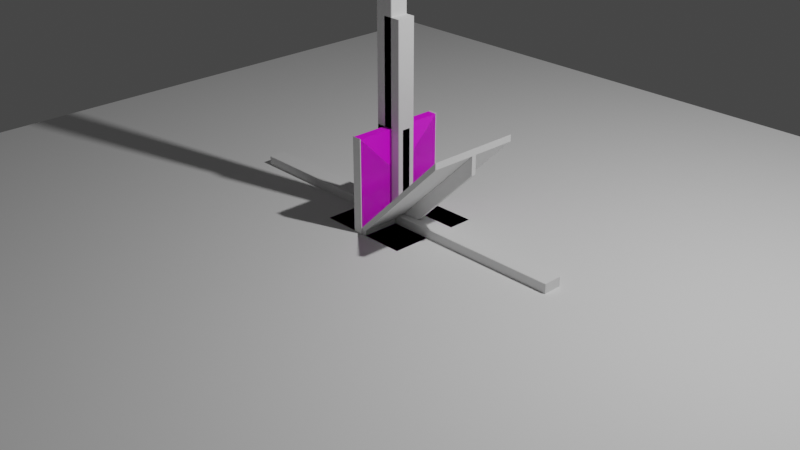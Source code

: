 # Source: attic.blend  (saved by Blender 3.0.42; exported with 4.5.12 LTS)
import bpy
from mathutils import Matrix  # noqa: F401  (used for matrix-valued properties, if any)

bpy.ops.wm.read_factory_settings(use_empty=True)
scene = bpy.context.scene
scene.name = 'Scene'

# ---- collections
col_collection = bpy.data.collections.new('Collection'); scene.collection.children.link(col_collection)
col_mesh = bpy.data.collections.new('Mesh'); scene.collection.children.link(col_mesh)
col_attic_panels = bpy.data.collections.new('Attic Panels'); col_mesh.children.link(col_attic_panels)
col_hanging_light = bpy.data.collections.new('Hanging Light'); col_mesh.children.link(col_hanging_light)
col_attic_struts_and_rafters = bpy.data.collections.new('Attic Struts And Rafters'); col_mesh.children.link(col_attic_struts_and_rafters)
col_rig = bpy.data.collections.new('Rig'); scene.collection.children.link(col_rig)
col_collision = bpy.data.collections.new('Collision'); scene.collection.children.link(col_collision)
col_extras = bpy.data.collections.new('Extras'); scene.collection.children.link(col_extras)

# ---- images (referenced by path relative to the original .blend; pixels are not part of the script)
import os
ASSET_DIR = os.environ.get("B2B_ASSET_DIR", "")  # directory of the original .blend (textures are referenced by path, not embedded)
HERE = os.path.dirname(os.path.abspath(__file__))  # packed textures are extracted next to this script under _unpacked/

def load_image(name, relpath, width, height, colorspace="sRGB"):
    """Load a texture the original file referenced (path relative to the .blend, or extracted next to this script)."""
    p = next((c for c in (os.path.join(HERE, relpath), os.path.join(ASSET_DIR, relpath)) if relpath and os.path.exists(c)), "")
    if p:
        img = bpy.data.images.load(p, check_existing=True)
        img.name = name
    else:  # same state as the original file: an image datablock whose file is absent (Cycles renders it pink)
        img = bpy.data.images.new(name, width, height)
        img.source = "FILE"
        img.filepath = "//" + (relpath or name)
    img.colorspace_settings.name = colorspace
    return img
img_untitled_001 = load_image('Untitled.001', '', 1024, 1024, 'sRGB')

# ---- materials (node trees are filled in below, after node groups)
mat_material_001 = bpy.data.materials.new('Material.001')
mat_material_001.use_transparent_shadow = False

# ---- material node trees
mat_material_001.use_nodes = True; mat_material_001.node_tree.nodes.clear()
_N = mat_material_001.node_tree.nodes; _L = mat_material_001.node_tree.links
n0 = _N.new('ShaderNodeBsdfPrincipled'); n0.name = 'Principled BSDF'; n0.location = (10, 300)
n0.distribution = 'GGX'
n0.subsurface_method = 'RANDOM_WALK_SKIN'
n0.inputs[3].default_value = 1.45
n0.inputs[27].default_value = (0.0, 0.0, 0.0, 1.0)
n0.inputs[28].default_value = 1.0
n1 = _N.new('ShaderNodeOutputMaterial'); n1.name = 'Material Output'; n1.location = (300, 300)
n2 = _N.new('ShaderNodeTexImage'); n2.name = 'Image Texture'; n2.location = (-280, 280)
n2.image = img_untitled_001
_L.new(n0.outputs[0], n1.inputs[0])
_L.new(n2.outputs[0], n0.inputs[0])
n1.is_active_output = True

# ---- world
world_world = bpy.data.worlds.new('World'); scene.world = world_world
world_world.use_nodes = True; world_world.node_tree.nodes.clear()
_N = world_world.node_tree.nodes; _L = world_world.node_tree.links
n0 = _N.new('ShaderNodeOutputWorld'); n0.name = 'World Output'; n0.location = (300, 300)
n1 = _N.new('ShaderNodeBackground'); n1.name = 'Background'; n1.location = (10, 300)
n1.inputs[0].default_value = (0.05088, 0.05088, 0.05088, 1.0)
_L.new(n1.outputs[0], n0.inputs[0])
n0.is_active_output = True
world_world.color = (0.05088, 0.05088, 0.05088)
world_world.use_sun_shadow = False
world_world.sun_shadow_jitter_overblur = 0.0

# ---- cameras
cam_camera = bpy.data.cameras.new('Camera')
cam_camera.clip_end = 100.0
cam_camera.ortho_scale = 7.314

# ---- lights
light_light = bpy.data.lights.new('Light', 'POINT')
light_light.transmission_factor = 0.0
light_light.energy = 1000.0
light_light.shadow_soft_size = 0.1
light_light.shadow_maximum_resolution = 0.006
light_light.use_absolute_resolution = True

# ---- meshes
me_plane = bpy.data.meshes.new('Plane')
me_plane.from_pydata([(-0.9987, -0.998, -3.123e-09), (-0.9987, 0.998, 8.725e-08), (0.9987, -0.998, -8.725e-08), (0.9987, 0.998, 8.725e-08), (1.069, -0.998, 0.0998), (-1.069, -0.998, 0.0998), (-1.069, 0.998, 0.0998), (1.069, 0.998, 0.0998)], [], [(0, 1, 3, 2), (5, 4, 7, 6), (3, 7, 4, 2), (0, 5, 6, 1), (1, 6, 7, 3), (2, 4, 5, 0)])
_uv = me_plane.uv_layers.new(name='UVMap')
_uv.uv.foreach_set('vector', [0.0, 0.0, 1.0, 0.0, 1.0, 1.0, 0.0, 1.0, 1.0, 0.0, 1.0, 1.0, 0.0, 1.0, 0.0, 0.0, 1.0, 1.0, 1.0, 1.0, 0.0, 1.0, 0.0, 1.0, 0.0, 0.0, 0.0, 0.0, 1.0, 0.0, 1.0, 0.0, 1.0, 0.0, 1.0, 0.0, 1.0, 1.0, 1.0, 1.0, 0.0, 1.0, 0.0, 1.0, 0.0, 0.0, 0.0, 0.0])
me_plane.materials.append(None)
me_plane.use_remesh_fix_poles = True
me_plane.use_remesh_preserve_attributes = False
me_plane.update()
me_plane_003 = bpy.data.meshes.new('Plane.003')
me_plane_003.from_pydata([(1.0, -1.0, 0.0), (-1.0, 1.0, 0.0), (1.0, 1.0, 0.0), (-1.0, 1.0, 0.0), (1.0, -1.0, 0.0), (1.0, 1.0, 0.0), (-1.0, 1.0, -0.1961), (1.0, -1.0, -0.1961), (1.0, 1.0, -0.1961)], [], [(1, 0, 2), (5, 8, 6, 3), (2, 1, 3, 5), (0, 2, 5, 4), (1, 0, 4, 3), (6, 8, 7), (4, 7, 8, 5), (3, 6, 7, 4)])
_uv = me_plane_003.uv_layers.new(name='UVMap')
_uv.uv.foreach_set('vector', [1.0, 1.0, 0.0, 0.0, 1.0, 0.0, 1.0, 1.0, 1.0, 1.0, 0.0, 1.0, 0.0, 1.0, 1.0, 1.0, 0.0, 1.0, 0.0, 1.0, 1.0, 1.0, 1.0, 0.0, 1.0, 1.0, 1.0, 1.0, 1.0, 0.0, 0.0, 1.0, 1.0, 0.0, 1.0, 0.0, 0.0, 1.0, 0.0, 1.0, 0.0, 0.0, 1.0, 0.0, 1.0, 0.0, 1.0, 0.0, 1.0, 1.0, 1.0, 1.0, 0.0, 1.0, 0.0, 1.0, 1.0, 0.0, 1.0, 0.0])
me_plane_003.materials.append(None)
me_plane_003.use_remesh_fix_poles = True
me_plane_003.use_remesh_preserve_attributes = False
me_plane_003.update()
me_plane_004 = bpy.data.meshes.new('Plane.004')
me_plane_004.from_pydata([(-1.0, -1.0, 0.0), (1.0, -1.0, 0.0), (1.0, 1.0, 0.0), (-1.0, -1.0, 0.0), (1.0, -1.0, 0.0), (1.0, 1.0, 0.0), (-1.0, -1.0, 0.0), (1.0, -1.0, 0.0), (1.0, 1.0, 0.0), (-1.0, -1.0, 0.0), (1.0, -1.0, 0.0), (1.0, 1.0, 0.0), (-1.0, -1.0, -0.1961), (1.0, -1.0, -0.1961), (1.0, 1.0, -0.1961)], [], [(0, 1, 2), (5, 3, 6, 8), (2, 0, 3, 5), (1, 2, 5, 4), (0, 1, 4, 3), (8, 6, 9, 11), (4, 5, 8, 7), (3, 4, 7, 6), (11, 14, 12, 9), (7, 8, 11, 10), (6, 7, 10, 9), (12, 14, 13), (10, 13, 14, 11), (9, 12, 13, 10)])
_uv = me_plane_004.uv_layers.new(name='UVMap')
_uv.uv.foreach_set('vector', [0.0, 1.0, 0.0, 0.0, 1.0, 0.0, 1.0, 1.0, 0.0, 0.0, 0.0, 0.0, 1.0, 1.0, 1.0, 1.0, 0.0, 0.0, 0.0, 0.0, 1.0, 1.0, 1.0, 0.0, 1.0, 1.0, 1.0, 1.0, 1.0, 0.0, 0.0, 0.0, 1.0, 0.0, 1.0, 0.0, 0.0, 0.0, 1.0, 1.0, 0.0, 0.0, 0.0, 0.0, 1.0, 1.0, 1.0, 0.0, 1.0, 1.0, 1.0, 1.0, 1.0, 0.0, 0.0, 0.0, 1.0, 0.0, 1.0, 0.0, 0.0, 0.0, 1.0, 1.0, 1.0, 1.0, 0.0, 0.0, 0.0, 0.0, 1.0, 0.0, 1.0, 1.0, 1.0, 1.0, 1.0, 0.0, 0.0, 0.0, 1.0, 0.0, 1.0, 0.0, 0.0, 0.0, 1.0, 1.0, 0.0, 0.0, 1.0, 0.0, 1.0, 0.0, 1.0, 0.0, 1.0, 1.0, 1.0, 1.0, 0.0, 0.0, 0.0, 0.0, 1.0, 0.0, 1.0, 0.0])
me_plane_004.materials.append(None)
me_plane_004.use_remesh_fix_poles = True
me_plane_004.use_remesh_preserve_attributes = False
me_plane_004.update()
me_plane_001 = bpy.data.meshes.new('Plane.001')
me_plane_001.from_pydata([(-1.0, -1.0, 0.0), (1.0, -1.0, 0.0), (-1.0, 1.0, 0.0), (1.0, 1.0, 0.0), (-1.0, 1.0, 0.0), (-1.0, -1.0, 0.0), (1.0, -1.0, 0.0), (1.0, 1.0, 0.0), (-1.0, 1.0, 0.0), (-1.0, -1.0, 0.0), (1.0, -1.0, 0.0), (1.0, 1.0, 0.0), (-1.0, 1.0, 0.0), (-1.0, -1.0, 0.0), (1.0, -1.0, 0.0), (1.0, 1.0, 0.0), (-1.0, 1.0, 0.0), (-1.0, -1.0, 0.0), (1.0, -1.0, 0.0), (1.0, 1.0, 0.0), (-1.0, 1.0, -0.1996), (-1.0, -1.0, -0.1996), (1.0, -1.0, -0.1996), (1.0, 1.0, -0.1996)], [], [(0, 1, 3, 2), (7, 4, 8, 11), (3, 2, 4, 7), (0, 1, 6, 5), (1, 3, 7, 6), (2, 0, 5, 4), (8, 20, 21, 9), (5, 6, 10, 9), (6, 7, 11, 10), (4, 5, 9, 8), (9, 10, 14, 13), (10, 11, 15, 14), (8, 9, 13, 12), (11, 8, 12, 15), (14, 15, 19, 18), (12, 13, 17, 16), (15, 12, 16, 19), (13, 14, 18, 17), (21, 20, 23, 22), (11, 23, 20, 8), (9, 21, 22, 10), (10, 22, 23, 11)])
_uv = me_plane_001.uv_layers.new(name='UVMap')
_uv.uv.foreach_set('vector', [0.0, 1.0, 0.0, 0.0, 1.0, 0.0, 1.0, 1.0, 0.0001, 0.9999, 9.996e-05, 0.0001001, 9.996e-05, 0.0001001, 0.0001, 0.9999, 0.0001, 0.9999, 9.996e-05, 0.0001001, 9.996e-05, 0.0001001, 0.0001, 0.9999, 0.9999, 0.0001001, 0.9999, 0.9999, 0.9999, 0.9999, 0.9999, 0.0001001, 0.9999, 0.9999, 0.0001, 0.9999, 0.0001, 0.9999, 0.9999, 0.9999, 9.996e-05, 0.0001001, 0.9999, 0.0001001, 0.9999, 0.0001001, 9.996e-05, 0.0001001, 9.996e-05, 0.0001001, 9.996e-05, 0.0001001, 0.9999, 0.0001001, 0.9999, 0.0001001, 0.9999, 0.0001001, 0.9999, 0.9999, 0.9999, 0.9999, 0.9999, 0.0001001, 0.9999, 0.9999, 0.0001, 0.9999, 0.0001, 0.9999, 0.9999, 0.9999, 9.996e-05, 0.0001001, 0.9999, 0.0001001, 0.9999, 0.0001001, 9.996e-05, 0.0001001, 9.99e-05, 0.9999, 0.0001, 9.996e-05, 0.0001, 9.996e-05, 9.99e-05, 0.9999, 0.0001, 9.996e-05, 0.9999, 0.0001002, 0.9999, 0.0001002, 0.0001, 9.996e-05, 0.9999, 0.9999, 9.99e-05, 0.9999, 9.99e-05, 0.9999, 0.9999, 0.9999, 0.9999, 0.0001002, 0.9999, 0.9999, 0.9999, 0.9999, 0.9999, 0.0001002, 0.0001, 9.996e-05, 0.9999, 0.0001002, 0.9999, 0.0001002, 0.0001, 9.996e-05, 0.9999, 0.9999, 9.99e-05, 0.9999, 9.99e-05, 0.9999, 0.9999, 0.9999, 0.9999, 0.0001002, 0.9999, 0.9999, 0.9999, 0.9999, 0.9999, 0.0001002, 9.99e-05, 0.9999, 0.0001, 9.996e-05, 0.0001, 9.996e-05, 9.99e-05, 0.9999, 1.0, 1.0, 0.0, 1.0, 0.0, 0.0, 1.0, 0.0, 0.0001, 0.9999, 0.0001, 0.9999, 9.996e-05, 0.0001001, 9.996e-05, 0.0001001, 0.9999, 0.0001001, 0.9999, 0.0001001, 0.9999, 0.9999, 0.9999, 0.9999, 0.9999, 0.9999, 0.9999, 0.9999, 0.0001, 0.9999, 0.0001, 0.9999])
_ca = me_plane_001.color_attributes.new('Col', 'BYTE_COLOR', 'CORNER')
_ca.data.foreach_set('color', [1.0, 1.0, 1.0, 1.0, 1.0, 1.0, 1.0, 1.0, 1.0, 1.0, 1.0, 1.0, 1.0, 1.0, 1.0, 1.0, 1.0, 1.0, 1.0, 1.0, 1.0, 1.0, 1.0, 1.0, 1.0, 1.0, 1.0, 1.0, 1.0, 1.0, 1.0, 1.0, 1.0, 1.0, 1.0, 1.0, 1.0, 1.0, 1.0, 1.0, 1.0, 1.0, 1.0, 1.0, 1.0, 1.0, 1.0, 1.0, 1.0, 1.0, 1.0, 1.0, 1.0, 1.0, 1.0, 1.0, 1.0, 1.0, 1.0, 1.0, 1.0, 1.0, 1.0, 1.0, 1.0, 1.0, 1.0, 1.0, 1.0, 1.0, 1.0, 1.0, 1.0, 1.0, 1.0, 1.0, 1.0, 1.0, 1.0, 1.0, 1.0, 1.0, 1.0, 1.0, 1.0, 1.0, 1.0, 1.0, 1.0, 1.0, 1.0, 1.0, 1.0, 1.0, 1.0, 1.0, 1.0, 1.0, 1.0, 1.0, 1.0, 1.0, 1.0, 1.0, 1.0, 1.0, 1.0, 1.0, 1.0, 1.0, 1.0, 1.0, 1.0, 1.0, 1.0, 1.0, 1.0, 1.0, 1.0, 1.0, 1.0, 1.0, 1.0, 1.0, 1.0, 1.0, 1.0, 1.0, 1.0, 1.0, 1.0, 1.0, 1.0, 1.0, 1.0, 1.0, 1.0, 1.0, 1.0, 1.0, 1.0, 1.0, 1.0, 1.0, 1.0, 1.0, 1.0, 1.0, 1.0, 1.0, 1.0, 1.0, 1.0, 1.0, 1.0, 1.0, 1.0, 1.0, 1.0, 1.0, 1.0, 1.0, 1.0, 1.0, 1.0, 1.0, 1.0, 1.0, 1.0, 1.0, 1.0, 1.0, 1.0, 1.0, 1.0, 1.0, 1.0, 1.0, 1.0, 1.0, 1.0, 1.0, 1.0, 1.0, 1.0, 1.0, 1.0, 1.0, 1.0, 1.0, 1.0, 1.0, 1.0, 1.0, 1.0, 1.0, 1.0, 1.0, 1.0, 1.0, 1.0, 1.0, 1.0, 1.0, 1.0, 1.0, 1.0, 1.0, 1.0, 1.0, 1.0, 1.0, 1.0, 1.0, 1.0, 1.0, 1.0, 1.0, 1.0, 1.0, 1.0, 1.0, 1.0, 1.0, 1.0, 1.0, 1.0, 1.0, 1.0, 1.0, 1.0, 1.0, 1.0, 1.0, 1.0, 1.0, 1.0, 1.0, 1.0, 1.0, 1.0, 1.0, 1.0, 1.0, 1.0, 1.0, 1.0, 1.0, 1.0, 1.0, 1.0, 1.0, 1.0, 1.0, 1.0, 1.0, 1.0, 1.0, 1.0, 1.0, 1.0, 1.0, 1.0, 1.0, 1.0, 1.0, 1.0, 1.0, 1.0, 1.0, 1.0, 1.0, 1.0, 1.0, 1.0, 1.0, 1.0, 1.0, 1.0, 1.0, 1.0, 1.0, 1.0, 1.0, 1.0, 1.0, 1.0, 1.0, 1.0, 1.0, 1.0, 1.0, 1.0, 1.0, 1.0, 1.0, 1.0, 1.0, 1.0, 1.0, 1.0, 1.0, 1.0, 1.0, 1.0, 1.0, 1.0, 1.0, 1.0, 1.0, 1.0, 1.0, 1.0, 1.0, 1.0, 1.0, 1.0, 1.0, 1.0, 1.0, 1.0, 1.0, 1.0, 1.0, 1.0, 1.0, 1.0, 1.0, 1.0, 1.0, 1.0, 1.0, 1.0, 1.0, 1.0, 1.0, 1.0, 1.0, 1.0, 1.0, 1.0, 1.0, 1.0, 1.0, 1.0, 1.0, 1.0, 1.0, 1.0, 1.0, 1.0, 1.0])
me_plane_001.materials.append(mat_material_001)
me_plane_001.use_remesh_fix_poles = True
me_plane_001.use_remesh_preserve_attributes = False
me_plane_001.update()
me_plane_002 = bpy.data.meshes.new('Plane.002')
me_plane_002.from_pydata([(-1.0, -1.0, 0.0), (1.0, -1.0, 0.0), (-1.0, 1.0, 0.0), (1.0, 1.0, 0.0), (-1.0, 1.0, 0.0), (-1.0, -1.0, 0.0), (1.0, -1.0, 0.0), (1.0, 1.0, 0.0), (-1.0, 1.0, -0.2), (-1.0, -1.0, -0.2), (1.0, -1.0, -0.2), (1.0, 1.0, -0.2)], [], [(0, 1, 3, 2), (6, 10, 11, 7), (3, 2, 4, 7), (0, 1, 6, 5), (1, 3, 7, 6), (2, 0, 5, 4), (9, 8, 11, 10), (4, 8, 9, 5), (7, 11, 8, 4), (5, 9, 10, 6)])
_uv = me_plane_002.uv_layers.new(name='UVMap')
_uv.uv.foreach_set('vector', [0.0, 0.0, 0.625, 0.25, 1.0, 1.0, 0.25, 0.75, 1.0, 0.0, 1.0, 0.0, 1.0, 1.0, 1.0, 1.0, 1.0, 1.0, 0.0, 1.0, 0.0, 1.0, 1.0, 1.0, 0.0, 0.0, 1.0, 0.0, 1.0, 0.0, 0.0, 0.0, 1.0, 0.0, 1.0, 1.0, 1.0, 1.0, 1.0, 0.0, 0.0, 1.0, 0.0, 0.0, 0.0, 0.0, 0.0, 1.0, 0.9999, 0.9999, 0.9999, 9.998e-05, 9.998e-05, 0.0001001, 0.0001001, 0.9999, 0.0, 1.0, 0.0, 1.0, 0.0, 0.0, 0.0, 0.0, 1.0, 1.0, 1.0, 1.0, 0.0, 1.0, 0.0, 1.0, 0.0, 0.0, 0.0, 0.0, 1.0, 0.0, 1.0, 0.0])
me_plane_002.materials.append(mat_material_001)
me_plane_002.use_remesh_fix_poles = True
me_plane_002.use_remesh_preserve_attributes = False
me_plane_002.update()
me_plane_005 = bpy.data.meshes.new('Plane.005')
me_plane_005.from_pydata([(-5.0, -5.0, 0.0), (5.0, -5.0, 0.0), (-5.0, 5.0, 0.0), (5.0, 5.0, 0.0), (-5.0, 4.0, 0.0), (-5.0, 3.0, 0.0), (-5.0, 2.0, 0.0), (-5.0, 1.0, 0.0), (-5.0, 0.0, 0.0), (-5.0, -1.0, 0.0), (-5.0, -2.0, 0.0), (-5.0, -3.0, 0.0), (-5.0, -4.0, 0.0), (-4.0, -5.0, 0.0), (-3.0, -5.0, 0.0), (-2.0, -5.0, 0.0), (-1.0, -5.0, 0.0), (0.0, -5.0, 0.0), (1.0, -5.0, 0.0), (2.0, -5.0, 0.0), (3.0, -5.0, 0.0), (4.0, -5.0, 0.0), (5.0, -4.0, 0.0), (5.0, -3.0, 0.0), (5.0, -2.0, 0.0), (5.0, -1.0, 0.0), (5.0, 0.0, 0.0), (5.0, 1.0, 0.0), (5.0, 2.0, 0.0), (5.0, 3.0, 0.0), (5.0, 4.0, 0.0), (4.0, 5.0, 0.0), (3.0, 5.0, 0.0), (2.0, 5.0, 0.0), (1.0, 5.0, 0.0), (0.0, 5.0, 0.0), (-1.0, 5.0, 0.0), (-2.0, 5.0, 0.0), (-3.0, 5.0, 0.0), (-4.0, 5.0, 0.0), (-4.0, -4.0, 0.0), (-4.0, -3.0, 0.0), (-4.0, -2.0, 0.0), (-4.0, -1.0, 0.0), (-4.0, 0.0, 0.0), (-4.0, 1.0, 0.0), (-4.0, 2.0, 0.0), (-4.0, 3.0, 0.0), (-4.0, 4.0, 0.0), (-3.0, -4.0, 0.0), (-3.0, -3.0, 0.0), (-3.0, -2.0, 0.0), (-3.0, -1.0, 0.0), (-3.0, 0.0, 0.0), (-3.0, 1.0, 0.0), (-3.0, 2.0, 0.0), (-3.0, 3.0, 0.0), (-3.0, 4.0, 0.0), (-2.0, -4.0, 0.0), (-2.0, -3.0, 0.0), (-2.0, -2.0, 0.0), (-2.0, -1.0, 0.0), (-2.0, 0.0, 0.0), (-2.0, 1.0, 0.0), (-2.0, 2.0, 0.0), (-2.0, 3.0, 0.0), (-2.0, 4.0, 0.0), (-1.0, -4.0, 0.0), (-1.0, -3.0, 0.0), (-1.0, -2.0, 0.0), (-1.0, -1.0, 0.0), (-1.0, 0.0, 0.0), (-1.0, 1.0, 0.0), (-1.0, 2.0, 0.0), (-1.0, 3.0, 0.0), (-1.0, 4.0, 0.0), (0.0, -4.0, 0.0), (0.0, -3.0, 0.0), (0.0, -2.0, 0.0), (0.0, -1.0, 0.0), (0.0, 0.0, 0.0), (0.0, 1.0, 0.0), (0.0, 2.0, 0.0), (0.0, 3.0, 0.0), (0.0, 4.0, 0.0), (1.0, -4.0, 0.0), (1.0, -3.0, 0.0), (1.0, -2.0, 0.0), (1.0, -1.0, 0.0), (1.0, 0.0, 0.0), (1.0, 1.0, 0.0), (1.0, 2.0, 0.0), (1.0, 3.0, 0.0), (1.0, 4.0, 0.0), (2.0, -4.0, 0.0), (2.0, -3.0, 0.0), (2.0, -2.0, 0.0), (2.0, -1.0, 0.0), (2.0, 0.0, 0.0), (2.0, 1.0, 0.0), (2.0, 2.0, 0.0), (2.0, 3.0, 0.0), (2.0, 4.0, 0.0), (3.0, -4.0, 0.0), (3.0, -3.0, 0.0), (3.0, -2.0, 0.0), (3.0, -1.0, 0.0), (3.0, 0.0, 0.0), (3.0, 1.0, 0.0), (3.0, 2.0, 0.0), (3.0, 3.0, 0.0), (3.0, 4.0, 0.0), (4.0, -4.0, 0.0), (4.0, -3.0, 0.0), (4.0, -2.0, 0.0), (4.0, -1.0, 0.0), (4.0, 0.0, 0.0), (4.0, 1.0, 0.0), (4.0, 2.0, 0.0), (4.0, 3.0, 0.0), (4.0, 4.0, 0.0)], [], [(120, 30, 3, 31), (4, 48, 39, 2), (48, 57, 38, 39), (57, 66, 37, 38), (66, 75, 36, 37), (75, 84, 35, 36), (84, 93, 34, 35), (93, 102, 33, 34), (102, 111, 32, 33), (111, 120, 31, 32), (0, 13, 40, 12), (12, 40, 41, 11), (11, 41, 42, 10), (10, 42, 43, 9), (9, 43, 44, 8), (8, 44, 45, 7), (7, 45, 46, 6), (6, 46, 47, 5), (5, 47, 48, 4), (13, 14, 49, 40), (40, 49, 50, 41), (41, 50, 51, 42), (42, 51, 52, 43), (43, 52, 53, 44), (44, 53, 54, 45), (45, 54, 55, 46), (46, 55, 56, 47), (47, 56, 57, 48), (14, 15, 58, 49), (49, 58, 59, 50), (50, 59, 60, 51), (51, 60, 61, 52), (52, 61, 62, 53), (53, 62, 63, 54), (54, 63, 64, 55), (55, 64, 65, 56), (56, 65, 66, 57), (15, 16, 67, 58), (58, 67, 68, 59), (59, 68, 69, 60), (60, 69, 70, 61), (61, 70, 71, 62), (62, 71, 72, 63), (63, 72, 73, 64), (64, 73, 74, 65), (65, 74, 75, 66), (16, 17, 76, 67), (67, 76, 77, 68), (68, 77, 78, 69), (69, 78, 79, 70), (70, 79, 80, 71), (71, 80, 81, 72), (72, 81, 82, 73), (73, 82, 83, 74), (74, 83, 84, 75), (17, 18, 85, 76), (76, 85, 86, 77), (77, 86, 87, 78), (78, 87, 88, 79), (79, 88, 89, 80), (80, 89, 90, 81), (81, 90, 91, 82), (82, 91, 92, 83), (83, 92, 93, 84), (18, 19, 94, 85), (85, 94, 95, 86), (86, 95, 96, 87), (87, 96, 97, 88), (88, 97, 98, 89), (89, 98, 99, 90), (90, 99, 100, 91), (91, 100, 101, 92), (92, 101, 102, 93), (19, 20, 103, 94), (94, 103, 104, 95), (95, 104, 105, 96), (96, 105, 106, 97), (97, 106, 107, 98), (98, 107, 108, 99), (99, 108, 109, 100), (100, 109, 110, 101), (101, 110, 111, 102), (20, 21, 112, 103), (103, 112, 113, 104), (104, 113, 114, 105), (105, 114, 115, 106), (106, 115, 116, 107), (107, 116, 117, 108), (108, 117, 118, 109), (109, 118, 119, 110), (110, 119, 120, 111), (21, 1, 22, 112), (112, 22, 23, 113), (113, 23, 24, 114), (114, 24, 25, 115), (115, 25, 26, 116), (116, 26, 27, 117), (117, 27, 28, 118), (118, 28, 29, 119), (119, 29, 30, 120)])
_uv = me_plane_005.uv_layers.new(name='UVMap')
_uv.uv.foreach_set('vector', [1.0, 0.0, 1.0, 1.0, 0.0, 1.0, 0.0, 0.0, 4.0, 3.0, 4.0, 4.0, 3.0, 4.0, 3.0, 3.0, 5.0, 9.0, 5.0, 10.0, 4.0, 10.0, 4.0, 9.0, 5.0, 8.0, 6.0, 8.0, 6.0, 9.0, 5.0, 9.0, 1.0, 8.0, 2.0, 8.0, 2.0, 9.0, 1.0, 9.0, 5.0, 9.0, 6.0, 9.0, 6.0, 10.0, 5.0, 10.0, 6.0, 4.0, 5.0, 4.0, 5.0, 3.0, 6.0, 3.0, 7.0, 7.0, 8.0, 7.0, 8.0, 8.0, 7.0, 8.0, 7.0, 6.0, 8.0, 6.0, 8.0, 7.0, 7.0, 7.0, 6.0, 7.0, 6.0, 8.0, 5.0, 8.0, 5.0, 7.0, 1.0, 8.0, 1.0, 9.0, 0.0, 9.0, 0.0, 8.0, 4.0, 6.0, 4.0, 5.0, 5.0, 5.0, 5.0, 6.0, 0.0, 4.0, 1.0, 4.0, 1.0, 5.0, 0.0, 5.0, 3.0, 10.0, 2.0, 10.0, 2.0, 9.0, 3.0, 9.0, 3.0, 6.0, 3.0, 5.0, 4.0, 5.0, 4.0, 6.0, 0.0, 4.0, 0.0, 3.0, 1.0, 3.0, 1.0, 4.0, 4.0, 8.0, 5.0, 8.0, 5.0, 9.0, 4.0, 9.0, 1.0, 5.0, 2.0, 5.0, 2.0, 6.0, 1.0, 6.0, 3.0, 2.0, 3.0, 1.0, 4.0, 1.0, 4.0, 2.0, 3.0, 9.0, 3.0, 8.0, 4.0, 8.0, 4.0, 9.0, 3.0, 3.0, 3.0, 2.0, 4.0, 2.0, 4.0, 3.0, 3.0, 8.0, 3.0, 9.0, 2.0, 9.0, 2.0, 8.0, 3.0, 5.0, 2.0, 5.0, 2.0, 4.0, 3.0, 4.0, 3.0, 5.0, 3.0, 4.0, 4.0, 4.0, 4.0, 5.0, 7.0, 5.0, 7.0, 4.0, 8.0, 4.0, 8.0, 5.0, 8.0, 8.0, 8.0, 7.0, 9.0, 7.0, 9.0, 8.0, 7.0, 3.0, 8.0, 3.0, 8.0, 4.0, 7.0, 4.0, 6.0, 7.0, 7.0, 7.0, 7.0, 8.0, 6.0, 8.0, 7.0, 2.0, 8.0, 2.0, 8.0, 3.0, 7.0, 3.0, 1.0, 8.0, 1.0, 7.0, 2.0, 7.0, 2.0, 8.0, 1.0, 9.0, 1.0, 10.0, 0.0, 10.0, 0.0, 9.0, 7.0, 9.0, 8.0, 9.0, 8.0, 10.0, 7.0, 10.0, 7.0, 9.0, 7.0, 8.0, 8.0, 8.0, 8.0, 9.0, 6.0, 8.0, 7.0, 8.0, 7.0, 9.0, 6.0, 9.0, 9.0, 1.0, 9.0, 0.0, 10.0, 0.0, 10.0, 1.0, 9.0, 8.0, 9.0, 9.0, 8.0, 9.0, 8.0, 8.0, 8.0, 3.0, 9.0, 3.0, 9.0, 4.0, 8.0, 4.0, 8.0, 2.0, 8.0, 1.0, 9.0, 1.0, 9.0, 2.0, 0.0, 6.0, 0.0, 5.0, 1.0, 5.0, 1.0, 6.0, 2.0, 2.0, 3.0, 2.0, 3.0, 3.0, 2.0, 3.0, 0.0, 8.0, 0.0, 7.0, 1.0, 7.0, 1.0, 8.0, 7.0, 5.0, 8.0, 5.0, 8.0, 6.0, 7.0, 6.0, 0.0, 6.0, 1.0, 6.0, 1.0, 7.0, 0.0, 7.0, 9.0, 7.0, 9.0, 6.0, 10.0, 6.0, 10.0, 7.0, 2.0, 5.0, 3.0, 5.0, 3.0, 6.0, 2.0, 6.0, 6.0, 4.0, 6.0, 5.0, 5.0, 5.0, 5.0, 4.0, 6.0, 2.0, 6.0, 1.0, 7.0, 1.0, 7.0, 2.0, 5.0, 3.0, 5.0, 2.0, 6.0, 2.0, 6.0, 3.0, 0.0, 2.0, 1.0, 2.0, 1.0, 3.0, 0.0, 3.0, 10.0, 9.0, 9.0, 9.0, 9.0, 8.0, 10.0, 8.0, 2.0, 2.0, 2.0, 1.0, 3.0, 1.0, 3.0, 2.0, 5.0, 5.0, 6.0, 5.0, 6.0, 6.0, 5.0, 6.0, 5.0, 2.0, 5.0, 1.0, 6.0, 1.0, 6.0, 2.0, 2.0, 3.0, 3.0, 3.0, 3.0, 4.0, 2.0, 4.0, 6.0, 0.0, 6.0, 1.0, 5.0, 1.0, 5.0, 0.0, 3.0, 8.0, 2.0, 8.0, 2.0, 7.0, 3.0, 7.0, 10.0, 3.0, 10.0, 4.0, 9.0, 4.0, 9.0, 3.0, 10.0, 4.0, 10.0, 5.0, 9.0, 5.0, 9.0, 4.0, 9.0, 2.0, 10.0, 2.0, 10.0, 3.0, 9.0, 3.0, 10.0, 9.0, 10.0, 10.0, 9.0, 10.0, 9.0, 9.0, 4.0, 7.0, 4.0, 8.0, 3.0, 8.0, 3.0, 7.0, 8.0, 6.0, 9.0, 6.0, 9.0, 7.0, 8.0, 7.0, 7.0, 6.0, 7.0, 7.0, 6.0, 7.0, 6.0, 6.0, 6.0, 2.0, 7.0, 2.0, 7.0, 3.0, 6.0, 3.0, 8.0, 0.0, 9.0, 0.0, 9.0, 1.0, 8.0, 1.0, 1.0, 9.0, 2.0, 9.0, 2.0, 10.0, 1.0, 10.0, 8.0, 2.0, 9.0, 2.0, 9.0, 3.0, 8.0, 3.0, 6.0, 7.0, 5.0, 7.0, 5.0, 6.0, 6.0, 6.0, 2.0, 1.0, 2.0, 0.0, 3.0, 0.0, 3.0, 1.0, 6.0, 5.0, 7.0, 5.0, 7.0, 6.0, 6.0, 6.0, 9.0, 7.0, 10.0, 7.0, 10.0, 8.0, 9.0, 8.0, 1.0, 4.0, 2.0, 4.0, 2.0, 5.0, 1.0, 5.0, 5.0, 3.0, 5.0, 4.0, 4.0, 4.0, 4.0, 3.0, 8.0, 6.0, 8.0, 5.0, 9.0, 5.0, 9.0, 6.0, 4.0, 2.0, 4.0, 1.0, 5.0, 1.0, 5.0, 2.0, 5.0, 1.0, 4.0, 1.0, 4.0, 0.0, 5.0, 0.0, 3.0, 7.0, 2.0, 7.0, 2.0, 6.0, 3.0, 6.0, 1.0, 2.0, 1.0, 1.0, 2.0, 1.0, 2.0, 2.0, 0.0, 1.0, 1.0, 1.0, 1.0, 2.0, 0.0, 2.0, 9.0, 1.0, 10.0, 1.0, 10.0, 2.0, 9.0, 2.0, 6.0, 3.0, 7.0, 3.0, 7.0, 4.0, 6.0, 4.0, 2.0, 2.0, 2.0, 3.0, 1.0, 3.0, 1.0, 2.0, 3.0, 10.0, 3.0, 9.0, 4.0, 9.0, 4.0, 10.0, 1.0, 1.0, 1.0, 0.0, 2.0, 0.0, 2.0, 1.0, 4.0, 6.0, 5.0, 6.0, 5.0, 7.0, 4.0, 7.0, 6.0, 10.0, 6.0, 9.0, 7.0, 9.0, 7.0, 10.0, 3.0, 6.0, 4.0, 6.0, 4.0, 7.0, 3.0, 7.0, 7.0, 1.0, 7.0, 0.0, 8.0, 0.0, 8.0, 1.0, 9.0, 6.0, 9.0, 5.0, 10.0, 5.0, 10.0, 6.0, 8.0, 4.0, 9.0, 4.0, 9.0, 5.0, 8.0, 5.0, 1.0, 4.0, 1.0, 3.0, 2.0, 3.0, 2.0, 4.0, 6.0, 0.0, 7.0, 0.0, 7.0, 1.0, 6.0, 1.0, 3.0, 1.0, 3.0, 0.0, 4.0, 0.0, 4.0, 1.0, 4.0, 7.0, 5.0, 7.0, 5.0, 8.0, 4.0, 8.0, 8.0, 2.0, 7.0, 2.0, 7.0, 1.0, 8.0, 1.0, 4.0, 3.0, 4.0, 2.0, 5.0, 2.0, 5.0, 3.0, 6.0, 4.0, 7.0, 4.0, 7.0, 5.0, 6.0, 5.0, 8.0, 9.0, 9.0, 9.0, 9.0, 10.0, 8.0, 10.0, 1.0, 6.0, 2.0, 6.0, 2.0, 7.0, 1.0, 7.0, 5.0, 4.0, 5.0, 5.0, 4.0, 5.0, 4.0, 4.0])
me_plane_005.use_remesh_fix_poles = True
me_plane_005.use_remesh_preserve_attributes = False
me_plane_005.update()
me_cylinder_001 = bpy.data.meshes.new('Cylinder.001')
me_cylinder_001.from_pydata([(0.0, 0.01, -0.5), (0.0, 0.01, 0.5), (0.007071, 0.007071, -0.5), (0.007071, 0.007071, 0.5), (0.01, -4.371e-10, -0.5), (0.01, -4.371e-10, 0.5), (0.007071, -0.007071, -0.5), (0.007071, -0.007071, 0.5), (-8.742e-10, -0.01, -0.5), (-8.742e-10, -0.01, 0.5), (-0.007071, -0.007071, -0.5), (-0.007071, -0.007071, 0.5), (-0.01, 1.192e-10, -0.5), (-0.01, 1.192e-10, 0.5), (-0.007071, 0.007071, -0.5), (-0.007071, 0.007071, 0.5)], [], [(0, 1, 3, 2), (2, 3, 5, 4), (4, 5, 7, 6), (6, 7, 9, 8), (8, 9, 11, 10), (10, 11, 13, 12), (3, 1, 15, 13, 11, 9, 7, 5), (12, 13, 15, 14), (14, 15, 1, 0), (0, 2, 4, 6, 8, 10, 12, 14)])
me_cylinder_001.polygons.foreach_set('use_smooth', [True] * 10)
_uv = me_cylinder_001.uv_layers.new(name='UVMap')
_uv.uv.foreach_set('vector', [1.0, 0.5, 1.0, 1.0, 0.875, 1.0, 0.875, 0.5, 0.875, 0.5, 0.875, 1.0, 0.75, 1.0, 0.75, 0.5, 0.75, 0.5, 0.75, 1.0, 0.625, 1.0, 0.625, 0.5, 0.625, 0.5, 0.625, 1.0, 0.5, 1.0, 0.5, 0.5, 0.5, 0.5, 0.5, 1.0, 0.375, 1.0, 0.375, 0.5, 0.375, 0.5, 0.375, 1.0, 0.25, 1.0, 0.25, 0.5, 0.4197, 0.4197, 0.25, 0.49, 0.08029, 0.4197, 0.01, 0.25, 0.08029, 0.08029, 0.25, 0.01, 0.4197, 0.08029, 0.49, 0.25, 0.25, 0.5, 0.25, 1.0, 0.125, 1.0, 0.125, 0.5, 0.125, 0.5, 0.125, 1.0, 0.0, 1.0, 0.0, 0.5, 0.75, 0.49, 0.9197, 0.4197, 0.99, 0.25, 0.9197, 0.08029, 0.75, 0.01, 0.5803, 0.08029, 0.51, 0.25, 0.5803, 0.4197])
me_cylinder_001.use_remesh_fix_poles = True
me_cylinder_001.use_remesh_preserve_attributes = False
me_cylinder_001.update()
me_cone = bpy.data.meshes.new('Cone')
me_cone.from_pydata([(0.0, 0.2, -0.1), (0.07654, 0.1848, -0.1), (0.1414, 0.1414, -0.1), (0.1848, 0.07654, -0.1), (0.2, -8.742e-09, -0.1), (0.1848, -0.07654, -0.1), (0.1414, -0.1414, -0.1), (0.07654, -0.1848, -0.1), (-1.748e-08, -0.2, -0.1), (-0.07654, -0.1848, -0.1), (-0.1414, -0.1414, -0.1), (-0.1848, -0.07654, -0.1), (-0.2, 2.385e-09, -0.1), (-0.1848, 0.07654, -0.1), (-0.1414, 0.1414, -0.1), (-0.07654, 0.1848, -0.1), (0.0, 0.0, 0.1), (0.07654, 0.1848, -0.11), (0.0, 0.2, -0.11), (0.0, 0.0, 0.09), (0.1414, 0.1414, -0.11), (0.1848, 0.07654, -0.11), (0.2, -8.742e-09, -0.11), (0.1848, -0.07654, -0.11), (0.1414, -0.1414, -0.11), (0.07654, -0.1848, -0.11), (-1.748e-08, -0.2, -0.11), (-0.07654, -0.1848, -0.11), (-0.1414, -0.1414, -0.11), (-0.1848, -0.07654, -0.11), (-0.2, 2.385e-09, -0.11), (-0.1848, 0.07654, -0.11), (-0.1414, 0.1414, -0.11), (-0.07654, 0.1848, -0.11)], [], [(0, 1, 16), (1, 2, 16), (2, 3, 16), (3, 4, 16), (4, 5, 16), (5, 6, 16), (6, 7, 16), (7, 8, 16), (8, 9, 16), (9, 10, 16), (10, 11, 16), (11, 12, 16), (12, 13, 16), (13, 14, 16), (14, 15, 16), (15, 0, 16), (18, 19, 17), (17, 19, 20), (20, 19, 21), (21, 19, 22), (22, 19, 23), (23, 19, 24), (24, 19, 25), (25, 19, 26), (26, 19, 27), (27, 19, 28), (28, 19, 29), (29, 19, 30), (30, 19, 31), (31, 19, 32), (32, 19, 33), (33, 19, 18), (15, 14, 32, 33), (4, 3, 21, 22), (1, 0, 18, 17), (8, 7, 25, 26), (12, 11, 29, 30), (0, 15, 33, 18), (5, 4, 22, 23), (9, 8, 26, 27), (13, 12, 30, 31), (2, 1, 17, 20), (6, 5, 23, 24), (10, 9, 27, 28), (14, 13, 31, 32), (3, 2, 20, 21), (7, 6, 24, 25), (11, 10, 28, 29)])
me_cone.polygons.foreach_set('use_smooth', [True] * 48)
_uv = me_cone.uv_layers.new(name='UVMap')
_uv.uv.foreach_set('vector', [0.5, 1.0, 0.6913, 0.9619, 0.5, 0.5, 0.6913, 0.9619, 0.8536, 0.8536, 0.5, 0.5, 0.8536, 0.8536, 0.9619, 0.6913, 0.5, 0.5, 0.9619, 0.6913, 1.0, 0.5, 0.5, 0.5, 1.0, 0.5, 0.9619, 0.3087, 0.5, 0.5, 0.9619, 0.3087, 0.8536, 0.1464, 0.5, 0.5, 0.8536, 0.1464, 0.6913, 0.03806, 0.5, 0.5, 0.6913, 0.03806, 0.5, 0.0, 0.5, 0.5, 0.5, 0.0, 0.3087, 0.03806, 0.5, 0.5, 0.3087, 0.03806, 0.1464, 0.1464, 0.5, 0.5, 0.1464, 0.1464, 0.03806, 0.3087, 0.5, 0.5, 0.03806, 0.3087, 0.0, 0.5, 0.5, 0.5, 0.0, 0.5, 0.03806, 0.6913, 0.5, 0.5, 0.03806, 0.6913, 0.1464, 0.8536, 0.5, 0.5, 0.1464, 0.8536, 0.3087, 0.9619, 0.5, 0.5, 0.3087, 0.9619, 0.5, 1.0, 0.5, 0.5, 0.5, 1.0, 0.5, 0.5, 0.6913, 0.9619, 0.6913, 0.9619, 0.5, 0.5, 0.8536, 0.8536, 0.8536, 0.8536, 0.5, 0.5, 0.9619, 0.6913, 0.9619, 0.6913, 0.5, 0.5, 1.0, 0.5, 1.0, 0.5, 0.5, 0.5, 0.9619, 0.3087, 0.9619, 0.3087, 0.5, 0.5, 0.8536, 0.1464, 0.8536, 0.1464, 0.5, 0.5, 0.6913, 0.03806, 0.6913, 0.03806, 0.5, 0.5, 0.5, 0.0, 0.5, 0.0, 0.5, 0.5, 0.3087, 0.03806, 0.3087, 0.03806, 0.5, 0.5, 0.1464, 0.1464, 0.1464, 0.1464, 0.5, 0.5, 0.03806, 0.3087, 0.03806, 0.3087, 0.5, 0.5, 0.0, 0.5, 0.0, 0.5, 0.5, 0.5, 0.03806, 0.6913, 0.03806, 0.6913, 0.5, 0.5, 0.1464, 0.8536, 0.1464, 0.8536, 0.5, 0.5, 0.3087, 0.9619, 0.3087, 0.9619, 0.5, 0.5, 0.5, 1.0, 0.3087, 0.9619, 0.1464, 0.8536, 0.1464, 0.8536, 0.3087, 0.9619, 1.0, 0.5, 0.9619, 0.6913, 0.9619, 0.6913, 1.0, 0.5, 0.6913, 0.9619, 0.5, 1.0, 0.5, 1.0, 0.6913, 0.9619, 0.5, 0.0, 0.6913, 0.03806, 0.6913, 0.03806, 0.5, 0.0, 0.0, 0.5, 0.03806, 0.3087, 0.03806, 0.3087, 0.0, 0.5, 0.5, 1.0, 0.3087, 0.9619, 0.3087, 0.9619, 0.5, 1.0, 0.9619, 0.3087, 1.0, 0.5, 1.0, 0.5, 0.9619, 0.3087, 0.3087, 0.03806, 0.5, 0.0, 0.5, 0.0, 0.3087, 0.03806, 0.03806, 0.6913, 0.0, 0.5, 0.0, 0.5, 0.03806, 0.6913, 0.8536, 0.8536, 0.6913, 0.9619, 0.6913, 0.9619, 0.8536, 0.8536, 0.8536, 0.1464, 0.9619, 0.3087, 0.9619, 0.3087, 0.8536, 0.1464, 0.1464, 0.1464, 0.3087, 0.03806, 0.3087, 0.03806, 0.1464, 0.1464, 0.1464, 0.8536, 0.03806, 0.6913, 0.03806, 0.6913, 0.1464, 0.8536, 0.9619, 0.6913, 0.8536, 0.8536, 0.8536, 0.8536, 0.9619, 0.6913, 0.6913, 0.03806, 0.8536, 0.1464, 0.8536, 0.1464, 0.6913, 0.03806, 0.03806, 0.3087, 0.1464, 0.1464, 0.1464, 0.1464, 0.03806, 0.3087])
me_cone.use_remesh_fix_poles = True
me_cone.use_remesh_preserve_attributes = False
me_cone.update()
me_cube_004 = bpy.data.meshes.new('Cube.004')
me_cube_004.from_pydata([(-0.025, -0.5, -0.085), (-0.02, -0.5, -0.09), (-0.02, -0.5, 0.09), (-0.025, -0.5, 0.085), (-0.02, 0.5, -0.09), (-0.025, 0.5, -0.085), (-0.025, 0.5, 0.085), (-0.02, 0.5, 0.09), (0.02, -0.5, -0.09), (0.025, -0.5, -0.085), (0.025, -0.5, 0.085), (0.02, -0.5, 0.09), (0.025, 0.5, -0.085), (0.02, 0.5, -0.09), (0.02, 0.5, 0.09), (0.025, 0.5, 0.085)], [], [(8, 9, 10, 11, 2, 3, 0, 1), (12, 15, 10, 9), (14, 7, 2, 11), (0, 3, 6, 5), (4, 5, 6, 7, 14, 15, 12, 13), (4, 1, 0, 5), (2, 7, 6, 3), (8, 13, 12, 9), (14, 11, 10, 15), (4, 13, 8, 1)])
_uv = me_cube_004.uv_layers.new(name='UVMap')
_uv.uv.foreach_set('vector', [0.05, 0.465, 0.055, 0.46, 0.225, 0.46, 0.23, 0.465, 0.23, 0.505, 0.225, 0.51, 0.055, 0.51, 0.05, 0.505, 0.05577, 0.0, 0.2255, 0.0, 0.2255, 1.0, 0.05577, 1.0, 0.2359, 0.0, 0.2797, 0.0, 0.2797, 1.0, 0.2359, 1.0, 0.4608, 1.0, 0.2902, 1.0, 0.2902, 0.0, 0.4608, 0.0, 0.005, 0.64, 6.209e-10, 0.635, 2.173e-08, 0.465, 0.005, 0.46, 0.045, 0.46, 0.05, 0.465, 0.05, 0.635, 0.045, 0.64, 0.005078, 0.0, 0.005078, 1.0, 0.0, 1.0, 0.0, 0.0, 0.2797, 1.0, 0.2797, 0.0, 0.2902, 0.0, 0.2902, 1.0, 0.0457, 1.0, 0.0457, 0.0, 0.05577, 0.0, 0.05577, 1.0, 0.2359, 0.0, 0.2359, 1.0, 0.2255, 1.0, 0.2255, 0.0, 0.005078, 0.0, 0.0457, 0.0, 0.0457, 1.0, 0.005078, 1.0])
me_cube_004.use_remesh_fix_poles = True
me_cube_004.use_remesh_preserve_attributes = False
me_cube_004.update()
me_cube_003 = bpy.data.meshes.new('Cube.003')
me_cube_003.from_pydata([(0.0, -0.02, -0.1), (0.0, -0.025, -0.09293), (0.0, -0.025, 0.09293), (0.0, -0.02, 0.1), (0.0, 0.025, -0.09293), (0.0, 0.02, -0.1), (0.0, 0.02, 0.1), (0.0, 0.025, 0.09293), (1.0, -0.025, 0.9071), (1.0, -0.02, 0.9), (1.0, -0.02, 1.1), (1.0, -0.025, 1.093), (1.0, 0.02, 0.9), (1.0, 0.025, 0.9071), (1.0, 0.025, 1.093), (1.0, 0.02, 1.1)], [], [(8, 11, 2, 1), (12, 13, 14, 15, 10, 11, 8, 9), (15, 6, 3, 10), (0, 1, 2, 3, 6, 7, 4, 5), (4, 7, 14, 13), (12, 5, 4, 13), (6, 15, 14, 7), (0, 9, 8, 1), (10, 3, 2, 11), (5, 12, 9, 0)])
_uv = me_cube_003.uv_layers.new(name='UVMap')
_uv.uv.foreach_set('vector', [0.1631, 0.09863, 0.2705, 0.005859, 0.2705, 1.001, 0.1631, 1.094, 0.3562, 0.1826, 0.3516, 0.1762, 0.3516, 0.007398, 0.3562, 0.0009766, 0.3929, 0.0009766, 0.3975, 0.007398, 0.3975, 0.1762, 0.3929, 0.1826, 0.3105, 0.001953, 0.3105, 0.999, 0.2793, 0.999, 0.2793, 0.001953, 0.3562, 0.3643, 0.3516, 0.3578, 0.3516, 0.189, 0.3562, 0.1826, 0.3929, 0.1826, 0.3975, 0.189, 0.3975, 0.3578, 0.3929, 0.3643, 0.1133, 1.094, 0.006836, 1.001, 0.006836, 0.005859, 0.1133, 0.09863, 0.1221, 0.1016, 0.1221, 1.098, 0.1133, 1.094, 0.1133, 0.09863, 0.001953, 0.999, 0.001953, 0.001953, 0.006836, 0.005859, 0.006836, 1.001, 0.1543, 1.098, 0.1543, 0.1016, 0.1631, 0.09863, 0.1631, 1.094, 0.2793, 0.001953, 0.2793, 0.999, 0.2705, 1.001, 0.2705, 0.005859, 0.1221, 1.098, 0.1221, 0.1016, 0.1543, 0.1016, 0.1543, 1.098])
me_cube_003.use_remesh_fix_poles = True
me_cube_003.use_remesh_preserve_attributes = False
me_cube_003.update()
me_cube_001 = bpy.data.meshes.new('Cube.001')
me_cube_001.from_pydata([(-0.095, -0.1, -0.5), (-0.1, -0.095, -0.5), (-0.1, -0.095, 0.5), (-0.095, -0.1, 0.5), (-0.1, 0.095, -0.5), (-0.095, 0.1, -0.5), (-0.095, 0.1, 0.5), (-0.1, 0.095, 0.5), (0.1, -0.095, -0.5), (0.095, -0.1, -0.5), (0.095, -0.1, 0.5), (0.1, -0.095, 0.5), (0.095, 0.1, -0.5), (0.1, 0.095, -0.5), (0.1, 0.095, 0.5), (0.095, 0.1, 0.5)], [], [(9, 10, 3, 0), (13, 14, 11, 8), (14, 15, 6, 7, 2, 3, 10, 11), (1, 2, 7, 4), (5, 6, 15, 12), (0, 3, 2, 1), (6, 5, 4, 7), (14, 13, 12, 15), (10, 9, 8, 11), (4, 5, 12, 13, 8, 9, 0, 1)])
_uv = me_cube_001.uv_layers.new(name='UVMap')
_uv.uv.foreach_set('vector', [0.3954, 0.0, 0.3954, 1.0, 0.2052, 1.0, 0.2052, 0.0, 0.5956, 0.0, 0.5956, 1.0, 0.4054, 1.0, 0.4054, 0.0, 0.2, 0.805, 0.205, 0.8, 0.395, 0.8, 0.4, 0.805, 0.4, 0.995, 0.395, 1.0, 0.205, 1.0, 0.2, 0.995, 0.1952, 0.0, 0.1952, 1.0, 0.005005, 1.0, 0.005005, 0.0, 0.7958, 0.0, 0.7958, 1.0, 0.6056, 1.0, 0.6056, 0.0, 0.2052, 0.0, 0.2052, 1.0, 0.1952, 1.0, 0.1952, 0.0, 0.0, 1.0, 0.0, 0.0, 0.005005, 0.0, 0.005005, 1.0, 0.5956, 1.0, 0.5956, 0.0, 0.6056, 0.0, 0.6056, 1.0, 0.3954, 1.0, 0.3954, 0.0, 0.4054, 0.0, 0.4054, 1.0, 0.0, 0.805, 0.005, 0.8, 0.195, 0.8, 0.2, 0.805, 0.2, 0.995, 0.195, 1.0, 0.005, 1.0, 0.0, 0.995])
me_cube_001.use_remesh_fix_poles = True
me_cube_001.use_remesh_preserve_attributes = False
me_cube_001.update()
me_cube_005 = bpy.data.meshes.new('Cube.005')
me_cube_005.from_pydata([(-0.095, -0.1, -1.0), (-0.1, -0.095, -1.0), (-0.1, -0.095, 1.0), (-0.095, -0.1, 1.0), (-0.1, 0.095, -1.0), (-0.095, 0.1, -1.0), (-0.095, 0.1, 1.0), (-0.1, 0.095, 1.0), (0.1, -0.095, -1.0), (0.095, -0.1, -1.0), (0.095, -0.1, 1.0), (0.1, -0.095, 1.0), (0.095, 0.1, -1.0), (0.1, 0.095, -1.0), (0.1, 0.095, 1.0), (0.095, 0.1, 1.0), (-0.1, -0.095, 0.0), (-0.095, -0.1, 0.0), (-0.1, 0.095, 0.0), (-0.095, 0.1, 0.0), (0.095, 0.1, 0.0), (0.1, 0.095, 0.0), (0.1, -0.095, 0.0), (0.095, -0.1, 0.0)], [], [(14, 15, 6, 7, 2, 3, 10, 11), (13, 21, 22, 8), (16, 2, 7, 18), (9, 23, 17, 0), (5, 19, 20, 12), (23, 10, 3, 17), (21, 14, 11, 22), (19, 6, 15, 20), (4, 5, 12, 13, 8, 9, 0, 1), (17, 3, 2, 16), (19, 5, 4, 18), (21, 13, 12, 20), (23, 9, 8, 22), (0, 17, 16, 1), (6, 19, 18, 7), (14, 21, 20, 15), (10, 23, 22, 11), (1, 16, 18, 4)])
_uv = me_cube_005.uv_layers.new(name='UVMap')
_uv.uv.foreach_set('vector', [0.625, 0.003125, 0.6281, 0.0, 0.7469, 0.0, 0.75, 0.003125, 0.75, 0.1219, 0.7469, 0.125, 0.6281, 0.125, 0.625, 0.1219, 0.5568, 0.0, 0.5568, 1.0, 0.3787, 1.0, 0.3787, 0.0, 0.1857, 0.0, 0.1857, 1.0, 0.004761, 1.0, 0.004761, 0.0, 0.3693, 0.0, 0.3693, 1.0, 0.1912, 1.0, 0.1912, 0.0, 0.7443, 0.0, 0.7443, 1.0, 0.5662, 1.0, 0.5662, 0.0, 0.3732, 0.0, 0.3732, 1.0, 0.1951, 1.0, 0.1951, 0.0, 0.5617, 0.0, 0.5617, 1.0, 0.3826, 1.0, 0.3826, 0.0, 0.7492, 0.0, 0.7492, 1.0, 0.5711, 1.0, 0.5711, 0.0, 0.625, 0.1281, 0.6281, 0.125, 0.7469, 0.125, 0.75, 0.1281, 0.75, 0.2469, 0.7469, 0.25, 0.6281, 0.25, 0.625, 0.2469, 0.1951, 0.0, 0.1951, 1.0, 0.1857, 1.0, 0.1857, 0.0, 0.0, 1.0, 0.0, 0.0, 0.004663, 0.0, 0.004663, 1.0, 0.5568, 1.0, 0.5568, 0.0, 0.5662, 0.0, 0.5662, 1.0, 0.3693, 1.0, 0.3693, 0.0, 0.3787, 0.0, 0.3787, 1.0, 0.1912, 0.0, 0.1912, 1.0, 0.1819, 1.0, 0.1819, 0.0, 0.0, 1.0, 0.0, 0.0, 0.004761, 0.0, 0.004761, 1.0, 0.5617, 1.0, 0.5617, 0.0, 0.5711, 0.0, 0.5711, 1.0, 0.3732, 1.0, 0.3732, 0.0, 0.3826, 0.0, 0.3826, 1.0, 0.1819, 0.0, 0.1819, 1.0, 0.004663, 1.0, 0.004663, 0.0])
me_cube_005.materials.append(None)
me_cube_005.use_remesh_fix_poles = True
me_cube_005.use_remesh_preserve_attributes = False
me_cube_005.update()
me_cube = bpy.data.meshes.new('Cube')
me_cube.from_pydata([(-0.095, -0.1, -1.0), (-0.1, -0.095, -1.0), (-0.1, -0.095, 2.5), (-0.095, -0.1, 2.5), (-0.1, 0.095, -1.0), (-0.095, 0.1, -1.0), (-0.095, 0.1, 2.5), (-0.1, 0.095, 2.5), (0.1, -0.095, -1.0), (0.095, -0.1, -1.0), (0.095, -0.1, 2.5), (0.1, -0.095, 2.5), (0.095, 0.1, -1.0), (0.1, 0.095, -1.0), (0.1, 0.095, 2.5), (0.095, 0.1, 2.5), (-0.095, -0.1, 0.1667), (-0.1, -0.095, 0.1667), (-0.1, -0.095, 1.333), (-0.095, -0.1, 1.333), (-0.095, 0.1, 1.333), (-0.1, 0.095, 1.333), (-0.1, 0.095, 0.1667), (-0.095, 0.1, 0.1667), (0.1, 0.095, 1.333), (0.095, 0.1, 1.333), (0.095, 0.1, 0.1667), (0.1, 0.095, 0.1667), (0.095, -0.1, 1.333), (0.1, -0.095, 1.333), (0.1, -0.095, 0.1667), (0.095, -0.1, 0.1667)], [], [(9, 31, 16, 0), (28, 10, 3, 19), (5, 23, 26, 12), (31, 28, 19, 16), (13, 27, 30, 8), (14, 15, 6, 7, 2, 3, 10, 11), (4, 5, 12, 13, 8, 9, 0, 1), (23, 20, 25, 26), (20, 6, 15, 25), (27, 24, 29, 30), (24, 14, 11, 29), (18, 2, 7, 21), (17, 18, 21, 22), (19, 3, 2, 18), (23, 5, 4, 22), (27, 13, 12, 26), (31, 9, 8, 30), (0, 16, 17, 1), (16, 19, 18, 17), (6, 20, 21, 7), (20, 23, 22, 21), (14, 24, 25, 15), (24, 27, 26, 25), (10, 28, 29, 11), (28, 31, 30, 29), (1, 17, 22, 4)])
_uv = me_cube.uv_layers.new(name='UVMap')
_uv.uv.foreach_set('vector', [0.6832, 0.0, 0.6832, 1.0, 0.5199, 1.0, 0.5199, 0.0, 0.6842, 0.0, 0.6842, 1.0, 0.5209, 1.0, 0.5209, 0.0, 0.3395, 0.0, 0.3395, 1.0, 0.1762, 1.0, 0.1762, 0.0, 0.6832, 0.0, 0.6832, 1.0, 0.5199, 1.0, 0.5199, 0.0, 0.1676, 0.0, 0.1676, 1.0, 0.004297, 1.0, 0.004297, 0.0, 0.8342, 0.7109, 0.832, 0.7088, 0.832, 0.6271, 0.8342, 0.625, 0.9158, 0.625, 0.918, 0.6271, 0.918, 0.7088, 0.9158, 0.7109, 0.918, 0.6229, 0.9158, 0.625, 0.8342, 0.625, 0.832, 0.6229, 0.832, 0.5412, 0.8342, 0.5391, 0.9158, 0.5391, 0.918, 0.5412, 0.3395, 0.0, 0.3395, 1.0, 0.1762, 1.0, 0.1762, 0.0, 0.3404, 0.0, 0.3404, 1.0, 0.1771, 1.0, 0.1771, 0.0, 0.1676, 0.0, 0.1676, 1.0, 0.004297, 1.0, 0.004297, 0.0, 0.1686, 0.0, 0.1686, 1.0, 0.005273, 1.0, 0.005273, 0.0, 0.5123, 0.0, 0.5123, 1.0, 0.349, 1.0, 0.349, 0.0, 0.5113, 0.0, 0.5113, 1.0, 0.348, 1.0, 0.348, 0.0, 0.5209, 0.0, 0.5209, 1.0, 0.5123, 1.0, 0.5123, 0.0, 0.3395, 1.0, 0.3395, 0.0, 0.348, 0.0, 0.348, 1.0, 0.1676, 1.0, 0.1676, 0.0, 0.1762, 0.0, 0.1762, 1.0, 0.0, 1.0, 0.0, 0.0, 0.004297, 0.0, 0.004297, 1.0, 0.5199, 0.0, 0.5199, 1.0, 0.5113, 1.0, 0.5113, 0.0, 0.5199, 0.0, 0.5199, 1.0, 0.5113, 1.0, 0.5113, 0.0, 0.3404, 1.0, 0.3404, 0.0, 0.349, 0.0, 0.349, 1.0, 0.3395, 1.0, 0.3395, 0.0, 0.348, 0.0, 0.348, 1.0, 0.1686, 1.0, 0.1686, 0.0, 0.1771, 0.0, 0.1771, 1.0, 0.1676, 1.0, 0.1676, 0.0, 0.1762, 0.0, 0.1762, 1.0, 0.6842, 1.0, 0.6842, 0.0, 0.6885, 0.0, 0.6885, 1.0, 0.0, 1.0, 0.0, 0.0, 0.004297, 0.0, 0.004297, 1.0, 0.5113, 0.0, 0.5113, 1.0, 0.348, 1.0, 0.348, 0.0])
me_cube.materials.append(None)
me_cube.use_remesh_fix_poles = True
me_cube.use_remesh_preserve_attributes = False
me_cube.update()
me_cube_006 = bpy.data.meshes.new('Cube.006')
me_cube_006.from_pydata([(-0.045, -0.05, -0.5), (-0.05, -0.045, -0.5), (-0.05, -0.045, 0.5), (-0.045, -0.05, 0.5), (-0.05, 0.045, -0.5), (-0.045, 0.05, -0.5), (-0.045, 0.05, 0.5), (-0.05, 0.045, 0.5), (0.05, -0.045, -0.5), (0.045, -0.05, -0.5), (0.045, -0.05, 0.5), (0.05, -0.045, 0.5), (0.045, 0.05, -0.5), (0.05, 0.045, -0.5), (0.05, 0.045, 0.5), (0.045, 0.05, 0.5)], [], [(9, 10, 3, 0), (13, 14, 11, 8), (14, 15, 6, 7, 2, 3, 10, 11), (1, 2, 7, 4), (5, 6, 15, 12), (0, 3, 2, 1), (6, 5, 4, 7), (14, 13, 12, 15), (10, 9, 8, 11), (4, 5, 12, 13, 8, 9, 0, 1)])
_uv = me_cube_006.uv_layers.new(name='UVMap')
_uv.uv.foreach_set('vector', [0.395, 1.508e-09, 0.395, 1.0, 0.305, 1.0, 0.305, 2.866e-08, 0.095, 1.282e-07, 0.095, 1.0, 0.005002, 1.0, 0.005, 2.639e-07, 0.4, 0.105, 0.405, 0.1, 0.495, 0.1, 0.5, 0.105, 0.5, 0.195, 0.495, 0.2, 0.405, 0.2, 0.4, 0.195, 0.295, 3.167e-08, 0.295, 1.0, 0.205, 1.0, 0.205, 5.882e-08, 0.195, 6.334e-08, 0.195, 1.0, 0.105, 1.0, 0.105, 1.176e-07, 0.305, 2.866e-08, 0.305, 1.0, 0.295, 1.0, 0.295, 3.167e-08, 0.195, 1.0, 0.195, 6.334e-08, 0.205, 5.882e-08, 0.205, 1.0, 0.095, 1.0, 0.095, 1.282e-07, 0.105, 1.176e-07, 0.105, 1.0, 0.395, 1.0, 0.395, 1.508e-09, 0.4, 0.0, 0.4, 1.0, 0.4, 0.005, 0.405, 0.0, 0.495, 0.0, 0.5, 0.005, 0.5, 0.095, 0.495, 0.1, 0.405, 0.1, 0.4, 0.095])
me_cube_006.materials.append(None)
me_cube_006.use_remesh_fix_poles = True
me_cube_006.use_remesh_preserve_attributes = False
me_cube_006.update()
me_cube_008 = bpy.data.meshes.new('Cube.008')
me_cube_008.from_pydata([(-0.05, -0.5, -0.045), (-0.045, -0.5, -0.05), (-0.045, -0.5, 0.05), (-0.05, -0.5, 0.045), (-0.045, 0.5, -0.05), (-0.05, 0.5, -0.045), (-0.05, 0.5, 0.045), (-0.045, 0.5, 0.05), (0.045, -0.5, -0.05), (0.05, -0.5, -0.045), (0.05, -0.5, 0.045), (0.045, -0.5, 0.05), (0.05, 0.5, -0.045), (0.045, 0.5, -0.05), (0.045, 0.5, 0.05), (0.05, 0.5, 0.045)], [], [(8, 9, 10, 11, 2, 3, 0, 1), (12, 15, 10, 9), (14, 7, 2, 11), (0, 3, 6, 5), (4, 5, 6, 7, 14, 15, 12, 13), (4, 1, 0, 5), (2, 7, 6, 3), (8, 13, 12, 9), (14, 11, 10, 15), (4, 13, 8, 1)])
_uv = me_cube_008.uv_layers.new(name='UVMap')
_uv.uv.foreach_set('vector', [0.2625, 0.5, 0.25, 0.4875, 0.25, 0.2625, 0.2625, 0.25, 0.4875, 0.25, 0.5, 0.2625, 0.5, 0.4875, 0.4875, 0.5, 0.1056, 0.0, 0.1952, 0.0, 0.1952, 1.0, 0.1056, 1.0, 0.2052, 0.0, 0.2948, 0.0, 0.2948, 1.0, 0.2052, 1.0, 0.3954, 1.0, 0.3048, 1.0, 0.3048, 0.0, 0.3954, 0.0, 0.095, 0.4, 0.1, 0.405, 0.1, 0.495, 0.095, 0.5, 0.005, 0.5, 5.588e-10, 0.495, 1.062e-08, 0.405, 0.005, 0.4, 0.005029, 0.0, 0.005029, 1.0, 0.0, 1.0, 0.0, 0.0, 0.2948, 1.0, 0.2948, 0.0, 0.3048, 0.0, 0.3048, 1.0, 0.09556, 1.0, 0.09556, 0.0, 0.1056, 0.0, 0.1056, 1.0, 0.2052, 0.0, 0.2052, 1.0, 0.1952, 1.0, 0.1952, 0.0, 0.005029, 0.0, 0.09556, 0.0, 0.09556, 1.0, 0.005029, 1.0])
me_cube_008.materials.append(None)
me_cube_008.use_remesh_fix_poles = True
me_cube_008.use_remesh_preserve_attributes = False
me_cube_008.update()
me_cube_007 = bpy.data.meshes.new('Cube.007')
me_cube_007.from_pydata([(-2.0, -0.095, -0.1), (-2.0, -0.1, -0.095), (-2.0, -0.1, 0.095), (-2.0, -0.095, 0.1), (-2.0, 0.1, -0.095), (-2.0, 0.095, -0.1), (-2.0, 0.095, 0.1), (-2.0, 0.1, 0.095), (2.0, -0.1, -0.095), (2.0, -0.095, -0.1), (2.0, -0.095, 0.1), (2.0, -0.1, 0.095), (2.0, 0.095, -0.1), (2.0, 0.1, -0.095), (2.0, 0.1, 0.095), (2.0, 0.095, 0.1), (0.0, 0.095, -0.1), (0.0, 0.1, -0.095), (0.0, 0.095, 0.1), (0.0, 0.1, 0.095), (0.0, -0.095, -0.1), (0.0, -0.1, -0.095), (0.0, -0.095, 0.1), (0.0, -0.1, 0.095), (1.0, 0.1, 0.095), (1.0, 0.095, 0.1), (1.0, -0.1, -0.095), (1.0, -0.095, -0.1), (1.0, 0.1, -0.095), (1.0, 0.095, -0.1), (1.0, -0.1, 0.095), (1.0, -0.095, 0.1), (-1.0, 0.1, -0.095), (-1.0, 0.095, -0.1), (-1.0, -0.1, 0.095), (-1.0, -0.095, 0.1), (-1.0, 0.1, 0.095), (-1.0, 0.095, 0.1), (-1.0, -0.1, -0.095), (-1.0, -0.095, -0.1)], [], [(38, 34, 2, 1), (17, 19, 24, 28), (8, 11, 30, 26), (37, 6, 3, 35), (12, 13, 14, 15, 10, 11, 8, 9), (4, 7, 36, 32), (21, 23, 34, 38), (18, 37, 35, 22), (16, 29, 27, 20), (15, 25, 31, 10), (28, 24, 14, 13), (33, 16, 20, 39), (32, 36, 19, 17), (29, 12, 9, 27), (0, 1, 2, 3, 6, 7, 4, 5), (25, 18, 22, 31), (26, 30, 23, 21), (33, 5, 4, 32), (25, 15, 14, 24), (27, 9, 8, 26), (35, 3, 2, 34), (29, 16, 17, 28), (37, 18, 19, 36), (39, 20, 21, 38), (31, 22, 23, 30), (18, 25, 24, 19), (20, 27, 26, 21), (12, 29, 28, 13), (10, 31, 30, 11), (16, 33, 32, 17), (22, 35, 34, 23), (6, 37, 36, 7), (0, 39, 38, 1), (5, 33, 39, 0)])
_uv = me_cube_007.uv_layers.new(name='UVMap')
_uv.uv.foreach_set('vector', [0.3995, 0.0, 0.5888, 0.0, 0.5888, 1.0, 0.3995, 1.0, 0.1903, 1.0, -0.0008301, 1.0, -0.0008301, 0.0, 0.1903, 0.0, 0.3995, 0.0, 0.5888, 0.0, 0.5888, 1.0, 0.3995, 1.0, 0.7899, 0.0, 0.7899, 1.0, 0.5988, 1.0, 0.5988, 0.0, 0.00249, 1.0, 0.0, 0.9975, 0.0, 0.9029, 0.00249, 0.9004, 0.09712, 0.9004, 0.09961, 0.9029, 0.09961, 0.9975, 0.09712, 1.0, 0.1903, 1.0, -0.0008301, 1.0, -0.0008301, 0.0, 0.1903, 0.0, 0.4083, 0.0, 0.5976, 0.0, 0.5976, 1.0, 0.4083, 1.0, 0.7987, 0.0, 0.7987, 1.0, 0.6076, 1.0, 0.6076, 0.0, 0.2003, 1.0, 0.2003, 0.0, 0.3896, 0.0, 0.3896, 1.0, 0.7899, 0.0, 0.7899, 1.0, 0.5988, 1.0, 0.5988, 0.0, 0.1903, 1.0, -0.0008301, 1.0, -0.0008301, 0.0, 0.1903, 0.0, 0.2091, 1.0, 0.2091, 0.0, 0.3983, 0.0, 0.3983, 1.0, 0.1991, 1.0, 0.007959, 1.0, 0.007959, 0.0, 0.1991, 0.0, 0.2003, 1.0, 0.2003, 0.0, 0.3896, 0.0, 0.3896, 1.0, -0.00293, 0.9058, -0.0004395, 0.9033, 0.09419, 0.9033, 0.09668, 0.9058, 0.09668, 1.001, 0.09419, 1.004, -0.0004395, 1.003, -0.00293, 1.0, 0.7899, 0.0, 0.7899, 1.0, 0.5988, 1.0, 0.5988, 0.0, 0.3995, 0.0, 0.5888, 0.0, 0.5888, 1.0, 0.3995, 1.0, 0.2003, 0.0, 0.2003, 1.0, 0.1903, 1.0, 0.1903, 0.0, -0.005859, 1.0, -0.005859, 0.0, -0.0008301, 0.0, -0.0008301, 1.0, 0.3896, 1.0, 0.3896, 0.0, 0.3995, 0.0, 0.3995, 1.0, 0.5988, 0.0, 0.5988, 1.0, 0.5888, 1.0, 0.5888, 0.0, 0.2003, 0.0, 0.2003, 1.0, 0.1903, 1.0, 0.1903, 0.0, 0.00293, 1.0, 0.00293, 0.0, 0.007959, 0.0, 0.007959, 1.0, 0.3983, 1.0, 0.3983, 0.0, 0.4083, 0.0, 0.4083, 1.0, 0.5988, 0.0, 0.5988, 1.0, 0.5888, 1.0, 0.5888, 0.0, -0.005859, 1.0, -0.005859, 0.0, -0.0008301, 0.0, -0.0008301, 1.0, 0.3896, 1.0, 0.3896, 0.0, 0.3995, 0.0, 0.3995, 1.0, 0.2003, 0.0, 0.2003, 1.0, 0.1903, 1.0, 0.1903, 0.0, 0.5988, 0.0, 0.5988, 1.0, 0.5888, 1.0, 0.5888, 0.0, 0.2091, 0.0, 0.2091, 1.0, 0.1991, 1.0, 0.1991, 0.0, 0.6076, 0.0, 0.6076, 1.0, 0.5976, 1.0, 0.5976, 0.0, -0.005859, 1.0, -0.005859, 0.0, -0.0008301, 0.0, -0.0008301, 1.0, 0.3896, 1.0, 0.3896, 0.0, 0.3995, 0.0, 0.3995, 1.0, 0.2003, 1.0, 0.2003, 0.0, 0.3896, 0.0, 0.3896, 1.0])
me_cube_007.materials.append(None)
me_cube_007.use_remesh_fix_poles = True
me_cube_007.use_remesh_preserve_attributes = False
me_cube_007.update()

# ---- objects
ob_light = bpy.data.objects.new('Light', light_light)
ob_camera = bpy.data.objects.new('Camera', cam_camera)
ob_sm_side_panel = bpy.data.objects.new('SM_Side_Panel', me_plane)
ob_sm_side_triangle_left = bpy.data.objects.new('SM_Side_Triangle_Left', me_plane_003)
ob_sm_side_triangle_right = bpy.data.objects.new('SM_Side_Triangle_Right', me_plane_004)
ob_sm_square_panel = bpy.data.objects.new('SM_Square_Panel', me_plane_001)
ob_sm_floor_panel = bpy.data.objects.new('SM_Floor_Panel', me_plane_002)
ob_sm_floor_preview = bpy.data.objects.new('SM_Floor_Preview', me_plane_005)
ob_wire = bpy.data.objects.new('Wire', me_cylinder_001)
ob_light_shade = bpy.data.objects.new('Light_Shade', me_cone)
ob_sm_side_rafter_horizontal = bpy.data.objects.new('SM_Side_Rafter_Horizontal', me_cube_004)
ob_sm_side_rafter_vertical = bpy.data.objects.new('SM_Side_Rafter_Vertical', me_cube_003)
ob_sm_square_strut_vertical_1m = bpy.data.objects.new('SM_Square_Strut_Vertical_1m', me_cube_001)
ob_sm_square_strut_vertical_2m = bpy.data.objects.new('SM_Square_Strut_Vertical_2m', me_cube_005)
ob_sm_square_strut_vertical_3m = bpy.data.objects.new('SM_Square_Strut_Vertical_3m', me_cube)
ob_sm_front_back_rafter_vertical_1m = bpy.data.objects.new('SM_Front_Back_Rafter_Vertical_1m', me_cube_006)
ob_sm_front_back_rafter_horizontal_1m = bpy.data.objects.new('SM_Front_Back_Rafter_Horizontal_1m', me_cube_008)
ob_sm_square_strut_horizontal_4m = bpy.data.objects.new('SM_Square_Strut_Horizontal_4m', me_cube_007)

# ---- transforms, parenting, visibility, modifiers, constraints
ob_light.location = (4.076, 1.005, 5.904)
ob_light.rotation_euler = (0.6503, 0.05522, 1.866)
ob_light.scale = (1.0, 1.0, 0.1)
ob_light.lock_rotations_4d = False
ob_light.empty_display_type = 'ARROWS'
ob_light.color = (0.0, 0.0, 0.0, 0.0)
ob_light.lineart.crease_threshold = 0.0
ob_camera.location = (7.359, -6.926, 4.958)
ob_camera.rotation_euler = (1.109, 0.0, 0.8149)
ob_camera.scale = (1.0, 1.0, 0.1)
ob_camera.lock_rotations_4d = False
ob_camera.empty_display_type = 'ARROWS'
ob_camera.color = (0.0, 0.0, 0.0, 0.0)
ob_camera.display_type = 'WIRE'
ob_camera.lineart.crease_threshold = 0.0
ob_sm_side_panel.location = (0.5, 0.0, 0.5)
ob_sm_side_panel.rotation_euler = (0.0, -0.7854, 0.0)
ob_sm_side_panel.scale = (0.708, 0.501, 0.501)
ob_sm_side_triangle_left.location = (0.0, 0.0, 0.5)
ob_sm_side_triangle_left.rotation_euler = (0.0, 1.571, 0.0)
ob_sm_side_triangle_left.scale = (0.51, 0.51, 0.51)
ob_sm_side_triangle_right.location = (0.0, 0.0, 0.5)
ob_sm_side_triangle_right.rotation_euler = (0.0, 1.571, 0.0)
ob_sm_side_triangle_right.scale = (0.51, 0.51, 0.51)
ob_sm_square_panel.location = (0.0, 0.0, 0.5)
ob_sm_square_panel.rotation_euler = (0.0, 1.571, 0.0)
ob_sm_square_panel.scale = (0.501, 0.501, 0.501)
ob_sm_floor_panel.location = (0.0, 0.0, 0.0)
ob_sm_floor_panel.scale = (0.5, 0.5, 0.5)
ob_sm_floor_preview.location = (0.0, 0.0, 0.0)
ob_wire.location = (0.0, 0.0, 0.5)
ob_light_shade.location = (0.0, 0.0, -0.08)
ob_sm_side_rafter_horizontal.location = (0.145, 0.0, -0.09)
ob_sm_side_rafter_horizontal.rotation_euler = (0.0, 0.7854, 0.0)
ob_sm_side_rafter_vertical.location = (0.0, 0.0, -0.1)
ob_sm_square_strut_vertical_1m.location = (-0.1, 0.0, 0.5)
ob_sm_square_strut_vertical_2m.location = (0.0, 0.0, 1.1)
ob_sm_square_strut_vertical_3m.location = (-0.1, 0.0, 1.0)
ob_sm_front_back_rafter_vertical_1m.location = (0.05, 0.0, 0.5)
ob_sm_front_back_rafter_horizontal_1m.location = (0.0, 0.0, 0.0)
ob_sm_square_strut_horizontal_4m.location = (0.0, 0.0, 0.0)

# ---- collection membership
col_collection.objects.link(ob_light)
col_collection.objects.link(ob_camera)
col_attic_panels.objects.link(ob_sm_side_panel)
col_attic_panels.objects.link(ob_sm_side_triangle_left)
col_attic_panels.objects.link(ob_sm_side_triangle_right)
col_attic_panels.objects.link(ob_sm_square_panel)
col_attic_panels.objects.link(ob_sm_floor_panel)
col_attic_panels.objects.link(ob_sm_floor_preview)
col_hanging_light.objects.link(ob_wire)
col_hanging_light.objects.link(ob_light_shade)
col_attic_struts_and_rafters.objects.link(ob_sm_side_rafter_horizontal)
col_attic_struts_and_rafters.objects.link(ob_sm_side_rafter_vertical)
col_attic_struts_and_rafters.objects.link(ob_sm_square_strut_vertical_1m)
col_attic_struts_and_rafters.objects.link(ob_sm_square_strut_vertical_2m)
col_attic_struts_and_rafters.objects.link(ob_sm_square_strut_vertical_3m)
col_attic_struts_and_rafters.objects.link(ob_sm_front_back_rafter_vertical_1m)
col_attic_struts_and_rafters.objects.link(ob_sm_front_back_rafter_horizontal_1m)
col_attic_struts_and_rafters.objects.link(ob_sm_square_strut_horizontal_4m)

# ---- scene / render settings (as saved in the file)
scene.camera = ob_camera
scene.frame_start = 1; scene.frame_end = 250; scene.frame_set(137)
scene.render.engine = 'BLENDER_EEVEE_NEXT'
scene.cycles.sampling_pattern = 'TABULATED_SOBOL'
scene.cycles.use_light_tree = False
scene.view_settings.view_transform = 'Filmic'
bpy.context.view_layer.update()

